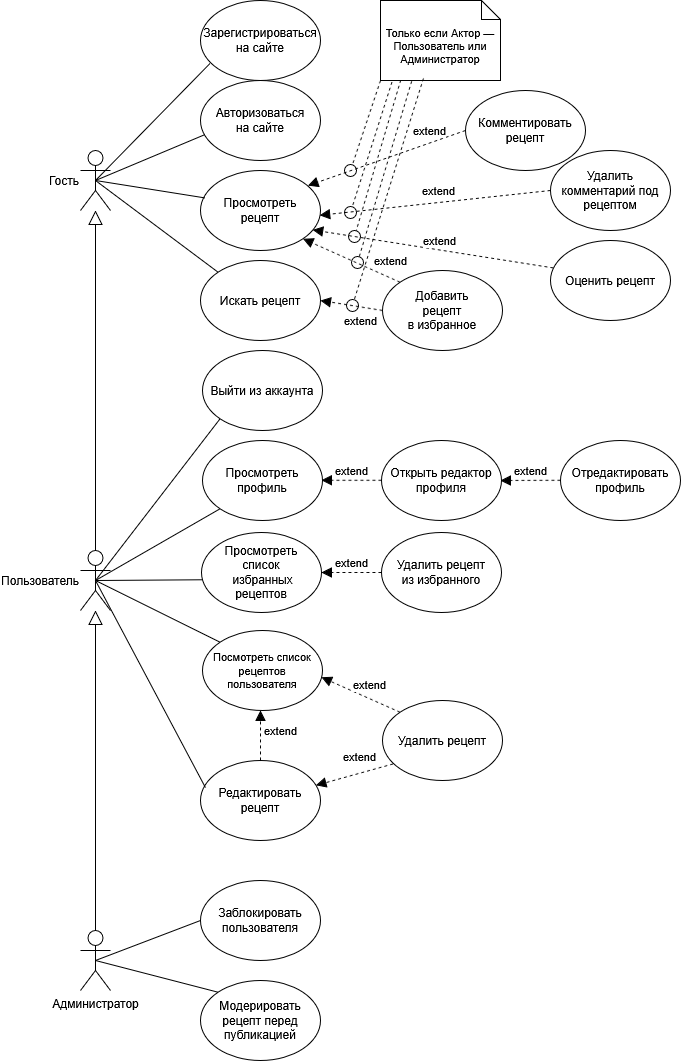

The diagram above was exported from draw.io. Its source (the exported page's mxGraphModel, read from the mxfile embedded in the PNG):
<mxGraphModel dx="1014" dy="703" grid="1" gridSize="10" guides="1" tooltips="1" connect="1" arrows="1" fold="1" page="1" pageScale="1" pageWidth="827" pageHeight="1169" math="0" shadow="0">
  <root>
    <mxCell id="0" />
    <mxCell id="1" parent="0" />
    <mxCell id="0UNbBHlHOz3HFfqeEK-B-40" value="" style="endArrow=none;html=1;rounded=0;entryX=0.5;entryY=0.5;entryDx=0;entryDy=0;entryPerimeter=0;exitX=0;exitY=1;exitDx=0;exitDy=0;" parent="1" source="0UNbBHlHOz3HFfqeEK-B-13" target="0UNbBHlHOz3HFfqeEK-B-2" edge="1">
      <mxGeometry width="50" height="50" relative="1" as="geometry">
        <mxPoint x="430" y="310" as="sourcePoint" />
        <mxPoint x="550" y="180" as="targetPoint" />
      </mxGeometry>
    </mxCell>
    <mxCell id="0UNbBHlHOz3HFfqeEK-B-39" value="" style="endArrow=none;html=1;rounded=0;entryX=0.5;entryY=0.5;entryDx=0;entryDy=0;entryPerimeter=0;exitX=0;exitY=1;exitDx=0;exitDy=0;" parent="1" source="0UNbBHlHOz3HFfqeEK-B-12" target="0UNbBHlHOz3HFfqeEK-B-2" edge="1">
      <mxGeometry width="50" height="50" relative="1" as="geometry">
        <mxPoint x="505" y="350" as="sourcePoint" />
        <mxPoint x="625" y="220" as="targetPoint" />
      </mxGeometry>
    </mxCell>
    <mxCell id="0UNbBHlHOz3HFfqeEK-B-1" value="Гость" style="shape=umlActor;verticalLabelPosition=middle;verticalAlign=middle;html=1;outlineConnect=0;labelPosition=left;align=right;" parent="1" vertex="1">
      <mxGeometry x="90" y="150" width="30" height="60" as="geometry" />
    </mxCell>
    <mxCell id="0UNbBHlHOz3HFfqeEK-B-3" value="Администратор" style="shape=umlActor;verticalLabelPosition=bottom;verticalAlign=top;html=1;outlineConnect=0;labelPosition=center;align=center;" parent="1" vertex="1">
      <mxGeometry x="90" y="930" width="30" height="60" as="geometry" />
    </mxCell>
    <mxCell id="0UNbBHlHOz3HFfqeEK-B-5" value="&lt;div&gt;Просмотреть&lt;/div&gt;&lt;div&gt;рецепт&lt;/div&gt;" style="ellipse;whiteSpace=wrap;html=1;" parent="1" vertex="1">
      <mxGeometry x="210" y="170" width="120" height="80" as="geometry" />
    </mxCell>
    <mxCell id="0UNbBHlHOz3HFfqeEK-B-7" value="Искать рецепт" style="ellipse;whiteSpace=wrap;html=1;" parent="1" vertex="1">
      <mxGeometry x="210" y="260" width="120" height="80" as="geometry" />
    </mxCell>
    <mxCell id="0UNbBHlHOz3HFfqeEK-B-8" value="Зарегистрироваться на сайте" style="ellipse;whiteSpace=wrap;html=1;" parent="1" vertex="1">
      <mxGeometry x="210" width="120" height="80" as="geometry" />
    </mxCell>
    <mxCell id="0UNbBHlHOz3HFfqeEK-B-10" value="&lt;div&gt;Авторизоваться&lt;/div&gt;&lt;div&gt;на сайте&lt;/div&gt;" style="ellipse;whiteSpace=wrap;html=1;" parent="1" vertex="1">
      <mxGeometry x="210" y="80" width="120" height="80" as="geometry" />
    </mxCell>
    <mxCell id="0UNbBHlHOz3HFfqeEK-B-13" value="Просмотреть профиль" style="ellipse;whiteSpace=wrap;html=1;" parent="1" vertex="1">
      <mxGeometry x="212" y="440" width="120" height="80" as="geometry" />
    </mxCell>
    <mxCell id="0UNbBHlHOz3HFfqeEK-B-16" value="&lt;div&gt;Редактировать рецепт&lt;/div&gt;" style="ellipse;whiteSpace=wrap;html=1;" parent="1" vertex="1">
      <mxGeometry x="210" y="760" width="120" height="80" as="geometry" />
    </mxCell>
    <mxCell id="0UNbBHlHOz3HFfqeEK-B-17" value="Удалить рецепт" style="ellipse;whiteSpace=wrap;html=1;" parent="1" vertex="1">
      <mxGeometry x="392" y="700" width="120" height="80" as="geometry" />
    </mxCell>
    <mxCell id="0UNbBHlHOz3HFfqeEK-B-18" value="&lt;div&gt;Добавить&lt;/div&gt;&lt;div&gt;рецепт&lt;/div&gt;&lt;div&gt;в избранное&lt;/div&gt;" style="ellipse;whiteSpace=wrap;html=1;" parent="1" vertex="1">
      <mxGeometry x="392" y="270" width="120" height="80" as="geometry" />
    </mxCell>
    <mxCell id="0UNbBHlHOz3HFfqeEK-B-19" value="&lt;div&gt;Удалить рецепт&lt;/div&gt;&lt;div&gt;из избранного&lt;/div&gt;" style="ellipse;whiteSpace=wrap;html=1;" parent="1" vertex="1">
      <mxGeometry x="391" y="532" width="120" height="80" as="geometry" />
    </mxCell>
    <mxCell id="0UNbBHlHOz3HFfqeEK-B-21" value="Комментировать рецепт" style="ellipse;whiteSpace=wrap;html=1;" parent="1" vertex="1">
      <mxGeometry x="475" y="90" width="120" height="80" as="geometry" />
    </mxCell>
    <mxCell id="0UNbBHlHOz3HFfqeEK-B-22" value="Оценить рецепт" style="ellipse;whiteSpace=wrap;html=1;" parent="1" vertex="1">
      <mxGeometry x="560" y="240" width="120" height="80" as="geometry" />
    </mxCell>
    <mxCell id="0UNbBHlHOz3HFfqeEK-B-23" value="Модерировать рецепт перед публикацией" style="ellipse;whiteSpace=wrap;html=1;" parent="1" vertex="1">
      <mxGeometry x="210" y="980" width="120" height="80" as="geometry" />
    </mxCell>
    <mxCell id="0UNbBHlHOz3HFfqeEK-B-24" value="Заблокировать пользователя" style="ellipse;whiteSpace=wrap;html=1;" parent="1" vertex="1">
      <mxGeometry x="210" y="880" width="120" height="80" as="geometry" />
    </mxCell>
    <mxCell id="0UNbBHlHOz3HFfqeEK-B-25" value="" style="endArrow=none;html=1;rounded=0;entryX=0.5;entryY=0.5;entryDx=0;entryDy=0;entryPerimeter=0;exitX=0.034;exitY=0.342;exitDx=0;exitDy=0;exitPerimeter=0;" parent="1" source="0UNbBHlHOz3HFfqeEK-B-5" target="0UNbBHlHOz3HFfqeEK-B-1" edge="1">
      <mxGeometry width="50" height="50" relative="1" as="geometry">
        <mxPoint x="380" y="310" as="sourcePoint" />
        <mxPoint x="430" y="260" as="targetPoint" />
      </mxGeometry>
    </mxCell>
    <mxCell id="0UNbBHlHOz3HFfqeEK-B-27" value="" style="endArrow=none;html=1;rounded=0;entryX=0.5;entryY=0.5;entryDx=0;entryDy=0;entryPerimeter=0;exitX=0;exitY=0;exitDx=0;exitDy=0;" parent="1" source="0UNbBHlHOz3HFfqeEK-B-7" target="0UNbBHlHOz3HFfqeEK-B-1" edge="1">
      <mxGeometry width="50" height="50" relative="1" as="geometry">
        <mxPoint x="370" y="480" as="sourcePoint" />
        <mxPoint x="490" y="320" as="targetPoint" />
      </mxGeometry>
    </mxCell>
    <mxCell id="0UNbBHlHOz3HFfqeEK-B-33" value="" style="endArrow=none;html=1;rounded=0;exitX=0;exitY=0;exitDx=0;exitDy=0;entryX=0.5;entryY=0.5;entryDx=0;entryDy=0;entryPerimeter=0;" parent="1" source="0UNbBHlHOz3HFfqeEK-B-23" target="0UNbBHlHOz3HFfqeEK-B-3" edge="1">
      <mxGeometry width="50" height="50" relative="1" as="geometry">
        <mxPoint x="216.24" y="993.2800000000002" as="sourcePoint" />
        <mxPoint x="730" y="510" as="targetPoint" />
      </mxGeometry>
    </mxCell>
    <mxCell id="0UNbBHlHOz3HFfqeEK-B-34" value="" style="endArrow=none;html=1;rounded=0;exitX=0;exitY=0.5;exitDx=0;exitDy=0;entryX=0.5;entryY=0.5;entryDx=0;entryDy=0;entryPerimeter=0;" parent="1" source="0UNbBHlHOz3HFfqeEK-B-24" target="0UNbBHlHOz3HFfqeEK-B-3" edge="1">
      <mxGeometry width="50" height="50" relative="1" as="geometry">
        <mxPoint x="590" y="550" as="sourcePoint" />
        <mxPoint x="690" y="500" as="targetPoint" />
      </mxGeometry>
    </mxCell>
    <mxCell id="0UNbBHlHOz3HFfqeEK-B-35" value="" style="endArrow=none;html=1;rounded=0;exitX=0.078;exitY=0.789;exitDx=0;exitDy=0;entryX=0.5;entryY=0.5;entryDx=0;entryDy=0;entryPerimeter=0;exitPerimeter=0;" parent="1" source="0UNbBHlHOz3HFfqeEK-B-8" target="0UNbBHlHOz3HFfqeEK-B-1" edge="1">
      <mxGeometry width="50" height="50" relative="1" as="geometry">
        <mxPoint x="380" y="370" as="sourcePoint" />
        <mxPoint x="420" y="250" as="targetPoint" />
      </mxGeometry>
    </mxCell>
    <mxCell id="0UNbBHlHOz3HFfqeEK-B-36" value="" style="endArrow=none;html=1;rounded=0;entryX=0.034;entryY=0.678;entryDx=0;entryDy=0;exitX=0.5;exitY=0.5;exitDx=0;exitDy=0;exitPerimeter=0;entryPerimeter=0;" parent="1" source="0UNbBHlHOz3HFfqeEK-B-1" target="0UNbBHlHOz3HFfqeEK-B-10" edge="1">
      <mxGeometry width="50" height="50" relative="1" as="geometry">
        <mxPoint x="390" y="380" as="sourcePoint" />
        <mxPoint x="510" y="250" as="targetPoint" />
      </mxGeometry>
    </mxCell>
    <mxCell id="0UNbBHlHOz3HFfqeEK-B-42" value="" style="endArrow=none;html=1;rounded=0;entryX=0.041;entryY=0.338;entryDx=0;entryDy=0;exitX=0.5;exitY=0.5;exitDx=0;exitDy=0;exitPerimeter=0;entryPerimeter=0;" parent="1" source="0UNbBHlHOz3HFfqeEK-B-2" target="0UNbBHlHOz3HFfqeEK-B-16" edge="1">
      <mxGeometry width="50" height="50" relative="1" as="geometry">
        <mxPoint x="810" y="250" as="sourcePoint" />
        <mxPoint x="218.64" y="648.3199999999999" as="targetPoint" />
      </mxGeometry>
    </mxCell>
    <mxCell id="0UNbBHlHOz3HFfqeEK-B-48" value="" style="endArrow=none;html=1;rounded=0;entryX=0.004;entryY=0.591;entryDx=0;entryDy=0;exitX=0.5;exitY=0.5;exitDx=0;exitDy=0;exitPerimeter=0;entryPerimeter=0;" parent="1" source="0UNbBHlHOz3HFfqeEK-B-2" target="0UNbBHlHOz3HFfqeEK-B-20" edge="1">
      <mxGeometry width="50" height="50" relative="1" as="geometry">
        <mxPoint x="845" y="260" as="sourcePoint" />
        <mxPoint x="1068" y="392" as="targetPoint" />
      </mxGeometry>
    </mxCell>
    <mxCell id="0UNbBHlHOz3HFfqeEK-B-2" value="&lt;div&gt;Пользователь&lt;/div&gt;" style="shape=umlActor;verticalLabelPosition=middle;verticalAlign=middle;html=1;outlineConnect=0;labelPosition=left;align=right;" parent="1" vertex="1">
      <mxGeometry x="90" y="550" width="30" height="60" as="geometry" />
    </mxCell>
    <mxCell id="0UNbBHlHOz3HFfqeEK-B-51" value="extend" style="html=1;verticalAlign=bottom;endArrow=block;dashed=1;endSize=8;curved=0;rounded=0;endFill=1;entryX=1;entryY=0.5;entryDx=0;entryDy=0;exitX=0;exitY=0.5;exitDx=0;exitDy=0;" parent="1" source="0UNbBHlHOz3HFfqeEK-B-19" target="0UNbBHlHOz3HFfqeEK-B-20" edge="1">
      <mxGeometry relative="1" as="geometry">
        <mxPoint x="451" y="852" as="sourcePoint" />
        <mxPoint x="371" y="852" as="targetPoint" />
        <mxPoint as="offset" />
      </mxGeometry>
    </mxCell>
    <mxCell id="0UNbBHlHOz3HFfqeEK-B-53" value="extend" style="html=1;verticalAlign=bottom;endArrow=block;dashed=1;endSize=8;curved=0;rounded=0;endFill=1;entryX=1;entryY=1;entryDx=0;entryDy=0;exitX=0;exitY=0;exitDx=0;exitDy=0;" parent="1" source="0UNbBHlHOz3HFfqeEK-B-18" target="0UNbBHlHOz3HFfqeEK-B-5" edge="1">
      <mxGeometry x="-0.7459" y="-7" relative="1" as="geometry">
        <mxPoint x="447" y="280" as="sourcePoint" />
        <mxPoint x="410" y="319" as="targetPoint" />
        <mxPoint as="offset" />
      </mxGeometry>
    </mxCell>
    <mxCell id="0UNbBHlHOz3HFfqeEK-B-54" value="extend" style="html=1;verticalAlign=bottom;endArrow=block;dashed=1;endSize=8;curved=0;rounded=0;endFill=1;entryX=0.896;entryY=0.189;entryDx=0;entryDy=0;exitX=0;exitY=0.5;exitDx=0;exitDy=0;entryPerimeter=0;" parent="1" source="0UNbBHlHOz3HFfqeEK-B-21" target="0UNbBHlHOz3HFfqeEK-B-5" edge="1">
      <mxGeometry x="-0.5562" y="-2" relative="1" as="geometry">
        <mxPoint x="467.52" y="263.12" as="sourcePoint" />
        <mxPoint x="320" y="236.88" as="targetPoint" />
        <mxPoint as="offset" />
      </mxGeometry>
    </mxCell>
    <mxCell id="0UNbBHlHOz3HFfqeEK-B-56" value="" style="endArrow=block;endFill=0;endSize=12;html=1;rounded=0;exitX=0.5;exitY=0;exitDx=0;exitDy=0;exitPerimeter=0;" parent="1" source="0UNbBHlHOz3HFfqeEK-B-2" target="0UNbBHlHOz3HFfqeEK-B-1" edge="1">
      <mxGeometry width="160" relative="1" as="geometry">
        <mxPoint x="80" y="490" as="sourcePoint" />
        <mxPoint x="140" y="320" as="targetPoint" />
      </mxGeometry>
    </mxCell>
    <mxCell id="0UNbBHlHOz3HFfqeEK-B-57" value="" style="endArrow=block;endFill=0;endSize=12;html=1;rounded=0;exitX=0.5;exitY=0;exitDx=0;exitDy=0;exitPerimeter=0;" parent="1" source="0UNbBHlHOz3HFfqeEK-B-3" target="0UNbBHlHOz3HFfqeEK-B-2" edge="1">
      <mxGeometry width="160" relative="1" as="geometry">
        <mxPoint x="105" y="390" as="sourcePoint" />
        <mxPoint x="90" y="650" as="targetPoint" />
      </mxGeometry>
    </mxCell>
    <mxCell id="0UNbBHlHOz3HFfqeEK-B-12" value="Выйти из аккаунта" style="ellipse;whiteSpace=wrap;html=1;" parent="1" vertex="1">
      <mxGeometry x="212" y="350" width="120" height="80" as="geometry" />
    </mxCell>
    <mxCell id="0UNbBHlHOz3HFfqeEK-B-20" value="&lt;div&gt;Просмотреть&lt;/div&gt;&lt;div&gt;список&lt;/div&gt;&lt;div&gt;&amp;nbsp;избранных рецептов&lt;/div&gt;" style="ellipse;whiteSpace=wrap;html=1;" parent="1" vertex="1">
      <mxGeometry x="211" y="532" width="120" height="80" as="geometry" />
    </mxCell>
    <mxCell id="0UNbBHlHOz3HFfqeEK-B-61" value="" style="endArrow=none;html=1;rounded=0;exitX=0.5;exitY=0.5;exitDx=0;exitDy=0;exitPerimeter=0;entryX=0;entryY=0;entryDx=0;entryDy=0;" parent="1" source="0UNbBHlHOz3HFfqeEK-B-2" target="0UNbBHlHOz3HFfqeEK-B-73" edge="1">
      <mxGeometry width="50" height="50" relative="1" as="geometry">
        <mxPoint x="70" y="650" as="sourcePoint" />
        <mxPoint x="195" y="790" as="targetPoint" />
      </mxGeometry>
    </mxCell>
    <mxCell id="0UNbBHlHOz3HFfqeEK-B-64" value="Только если Актор — Пользователь или Администратор" style="shape=note2;boundedLbl=1;whiteSpace=wrap;html=1;size=19;verticalAlign=top;align=center;fontSize=11;" parent="1" vertex="1">
      <mxGeometry x="390" width="120" height="80" as="geometry" />
    </mxCell>
    <mxCell id="0UNbBHlHOz3HFfqeEK-B-65" value="" style="endArrow=oval;dashed=1;endFill=0;endSize=12;html=1;rounded=0;" parent="1" edge="1">
      <mxGeometry width="160" relative="1" as="geometry">
        <mxPoint x="390" y="80" as="sourcePoint" />
        <mxPoint x="360" y="170" as="targetPoint" />
      </mxGeometry>
    </mxCell>
    <mxCell id="0UNbBHlHOz3HFfqeEK-B-66" value="" style="endArrow=oval;dashed=1;endFill=0;endSize=12;html=1;rounded=0;exitX=0.096;exitY=0.994;exitDx=0;exitDy=0;exitPerimeter=0;" parent="1" edge="1">
      <mxGeometry width="160" relative="1" as="geometry">
        <mxPoint x="401.5200000000002" y="81.51999999999998" as="sourcePoint" />
        <mxPoint x="360" y="212" as="targetPoint" />
      </mxGeometry>
    </mxCell>
    <mxCell id="0UNbBHlHOz3HFfqeEK-B-67" value="extend" style="html=1;verticalAlign=bottom;endArrow=block;dashed=1;endSize=8;curved=0;rounded=0;endFill=1;entryX=0.934;entryY=0.743;entryDx=0;entryDy=0;exitX=0.024;exitY=0.343;exitDx=0;exitDy=0;entryPerimeter=0;exitPerimeter=0;" parent="1" source="0UNbBHlHOz3HFfqeEK-B-22" target="0UNbBHlHOz3HFfqeEK-B-5" edge="1">
      <mxGeometry x="-0.0547" relative="1" as="geometry">
        <mxPoint x="562" y="283" as="sourcePoint" />
        <mxPoint x="310" y="280" as="targetPoint" />
        <mxPoint as="offset" />
      </mxGeometry>
    </mxCell>
    <mxCell id="0UNbBHlHOz3HFfqeEK-B-68" value="" style="endArrow=oval;dashed=1;endFill=0;endSize=12;html=1;rounded=0;exitX=0.227;exitY=1.007;exitDx=0;exitDy=0;exitPerimeter=0;" parent="1" edge="1">
      <mxGeometry width="160" relative="1" as="geometry">
        <mxPoint x="410.24000000000024" y="79.55999999999995" as="sourcePoint" />
        <mxPoint x="364" y="236" as="targetPoint" />
      </mxGeometry>
    </mxCell>
    <mxCell id="0UNbBHlHOz3HFfqeEK-B-71" value="Открыть редактор профиля" style="ellipse;whiteSpace=wrap;html=1;" parent="1" vertex="1">
      <mxGeometry x="391" y="440" width="120" height="80" as="geometry" />
    </mxCell>
    <mxCell id="0UNbBHlHOz3HFfqeEK-B-72" value="extend" style="html=1;verticalAlign=bottom;endArrow=block;dashed=1;endSize=8;curved=0;rounded=0;endFill=1;entryX=1;entryY=0.5;entryDx=0;entryDy=0;exitX=0;exitY=0.5;exitDx=0;exitDy=0;" parent="1" edge="1">
      <mxGeometry relative="1" as="geometry">
        <mxPoint x="391" y="479.78999999999996" as="sourcePoint" />
        <mxPoint x="331" y="479.78999999999996" as="targetPoint" />
        <mxPoint as="offset" />
      </mxGeometry>
    </mxCell>
    <mxCell id="0UNbBHlHOz3HFfqeEK-B-73" value="&lt;div&gt;Посмотреть список&lt;/div&gt;&lt;div&gt;рецептов пользователя&lt;/div&gt;" style="ellipse;whiteSpace=wrap;html=1;fontSize=11;" parent="1" vertex="1">
      <mxGeometry x="212" y="630" width="120" height="80" as="geometry" />
    </mxCell>
    <mxCell id="0UNbBHlHOz3HFfqeEK-B-74" value="extend" style="html=1;verticalAlign=bottom;endArrow=block;dashed=1;endSize=8;curved=0;rounded=0;endFill=1;entryX=0.992;entryY=0.585;entryDx=0;entryDy=0;exitX=0;exitY=0;exitDx=0;exitDy=0;entryPerimeter=0;" parent="1" source="0UNbBHlHOz3HFfqeEK-B-17" target="0UNbBHlHOz3HFfqeEK-B-73" edge="1">
      <mxGeometry x="-0.1797" y="-4" relative="1" as="geometry">
        <mxPoint x="392" y="744.55" as="sourcePoint" />
        <mxPoint x="332" y="744.55" as="targetPoint" />
        <mxPoint as="offset" />
      </mxGeometry>
    </mxCell>
    <mxCell id="0UNbBHlHOz3HFfqeEK-B-75" value="extend" style="html=1;verticalAlign=bottom;endArrow=block;dashed=1;endSize=8;curved=0;rounded=0;endFill=1;exitX=0.5;exitY=0;exitDx=0;exitDy=0;" parent="1" source="0UNbBHlHOz3HFfqeEK-B-16" edge="1">
      <mxGeometry x="-0.2" y="-20" relative="1" as="geometry">
        <mxPoint x="270" y="708" as="sourcePoint" />
        <mxPoint x="270" y="710" as="targetPoint" />
        <mxPoint as="offset" />
      </mxGeometry>
    </mxCell>
    <mxCell id="HRCV_27olk5WRz3-rdqu-2" value="Удалить комментарий под рецептом" style="ellipse;whiteSpace=wrap;html=1;" vertex="1" parent="1">
      <mxGeometry x="560" y="150" width="120" height="80" as="geometry" />
    </mxCell>
    <mxCell id="HRCV_27olk5WRz3-rdqu-4" value="extend" style="html=1;verticalAlign=bottom;endArrow=block;dashed=1;endSize=8;curved=0;rounded=0;endFill=1;entryX=0.993;entryY=0.56;entryDx=0;entryDy=0;exitX=0;exitY=0.5;exitDx=0;exitDy=0;entryPerimeter=0;" edge="1" parent="1" source="HRCV_27olk5WRz3-rdqu-2" target="0UNbBHlHOz3HFfqeEK-B-5">
      <mxGeometry x="-0.0337" y="-2" relative="1" as="geometry">
        <mxPoint x="429" y="316" as="sourcePoint" />
        <mxPoint x="290" y="310" as="targetPoint" />
        <mxPoint as="offset" />
      </mxGeometry>
    </mxCell>
    <mxCell id="HRCV_27olk5WRz3-rdqu-7" value="" style="endArrow=oval;dashed=1;endFill=0;endSize=12;html=1;rounded=0;exitX=0.26;exitY=1.008;exitDx=0;exitDy=0;exitPerimeter=0;" edge="1" parent="1" source="0UNbBHlHOz3HFfqeEK-B-64">
      <mxGeometry width="160" relative="1" as="geometry">
        <mxPoint x="420" y="71.43999999999994" as="sourcePoint" />
        <mxPoint x="367" y="262" as="targetPoint" />
      </mxGeometry>
    </mxCell>
    <mxCell id="HRCV_27olk5WRz3-rdqu-8" value="Отредактировать профиль" style="ellipse;whiteSpace=wrap;html=1;" vertex="1" parent="1">
      <mxGeometry x="570" y="440" width="120" height="80" as="geometry" />
    </mxCell>
    <mxCell id="HRCV_27olk5WRz3-rdqu-9" value="extend" style="html=1;verticalAlign=bottom;endArrow=block;dashed=1;endSize=8;curved=0;rounded=0;endFill=1;exitX=0;exitY=0.5;exitDx=0;exitDy=0;" edge="1" parent="1">
      <mxGeometry relative="1" as="geometry">
        <mxPoint x="570" y="479.78999999999996" as="sourcePoint" />
        <mxPoint x="510" y="480" as="targetPoint" />
        <mxPoint as="offset" />
      </mxGeometry>
    </mxCell>
    <mxCell id="HRCV_27olk5WRz3-rdqu-10" value="extend" style="html=1;verticalAlign=bottom;endArrow=block;dashed=1;endSize=8;curved=0;rounded=0;endFill=1;exitX=0.088;exitY=0.793;exitDx=0;exitDy=0;exitPerimeter=0;" edge="1" parent="1" source="0UNbBHlHOz3HFfqeEK-B-17" target="0UNbBHlHOz3HFfqeEK-B-16">
      <mxGeometry x="-0.172" y="-7" relative="1" as="geometry">
        <mxPoint x="410" y="870" as="sourcePoint" />
        <mxPoint x="332" y="831" as="targetPoint" />
        <mxPoint as="offset" />
      </mxGeometry>
    </mxCell>
    <mxCell id="HRCV_27olk5WRz3-rdqu-11" value="extend" style="html=1;verticalAlign=bottom;endArrow=block;dashed=1;endSize=8;curved=0;rounded=0;endFill=1;entryX=1;entryY=0.5;entryDx=0;entryDy=0;exitX=0;exitY=0.5;exitDx=0;exitDy=0;" edge="1" parent="1" source="0UNbBHlHOz3HFfqeEK-B-18" target="0UNbBHlHOz3HFfqeEK-B-7">
      <mxGeometry x="-0.4097" y="23" relative="1" as="geometry">
        <mxPoint x="420" y="292" as="sourcePoint" />
        <mxPoint x="322" y="248" as="targetPoint" />
        <mxPoint as="offset" />
      </mxGeometry>
    </mxCell>
    <mxCell id="HRCV_27olk5WRz3-rdqu-12" value="" style="endArrow=oval;dashed=1;endFill=0;endSize=12;html=1;rounded=0;exitX=0.358;exitY=0.974;exitDx=0;exitDy=0;exitPerimeter=0;" edge="1" parent="1" source="0UNbBHlHOz3HFfqeEK-B-64">
      <mxGeometry width="160" relative="1" as="geometry">
        <mxPoint x="433" y="96" as="sourcePoint" />
        <mxPoint x="362" y="305" as="targetPoint" />
      </mxGeometry>
    </mxCell>
  </root>
</mxGraphModel>